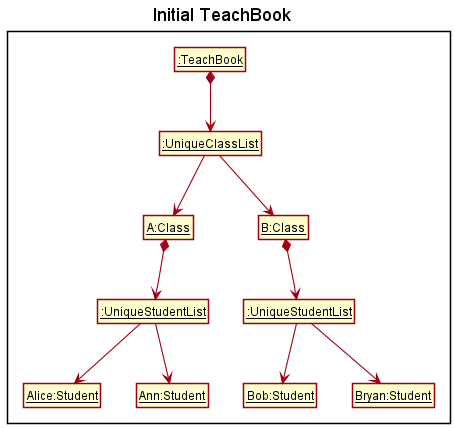

The diagram above was rendered by PlantUML. Its source (embedded in the PNG):
@startuml
!include style.puml
skinparam arrowThickness 1.1
skinparam arrowColor MODEL_COLOR
skinparam ClassFontColor #000000
skinparam ClassBorderColor MODEL_COLOR
skinparam ClassBorderThickness 1.5

title Initial TeachBook

Package {
class "<u>:TeachBook</u>" as TeachBook
class "<u>:UniqueClassList</u>" as UniqueClassList

class "<u>A:Class</u>" as ClassA
class "<u>B:Class</u>" as ClassB
class "<u>:UniqueStudentList</u>" as UniqueStudentListA
class "<u>:UniqueStudentList</u>" as UniqueStudentListB

class "<u>Alice:Student</u>" as Alice
class "<u>Ann:Student</u>" as Ann
class "<u>Bob:Student</u>" as Bob
class "<u>Bryan:Student</u>" as Bryan
}

TeachBook *--> UniqueClassList
UniqueClassList --> ClassA
UniqueClassList --> ClassB
ClassA *--> UniqueStudentListA
ClassB *--> UniqueStudentListB

UniqueStudentListA --> Alice
UniqueStudentListA --> Ann
UniqueStudentListB --> Bob
UniqueStudentListB --> Bryan

@enduml